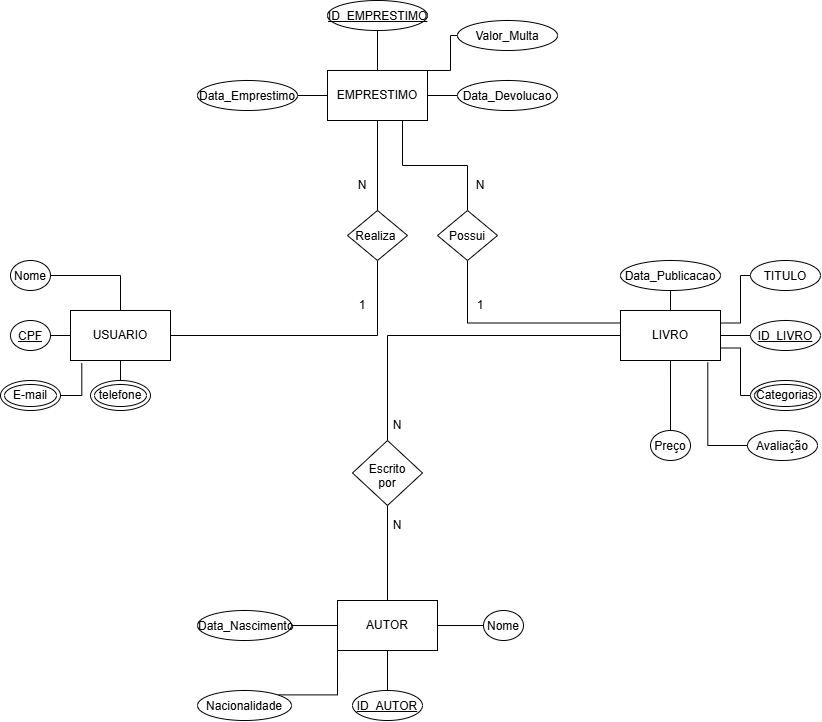

The diagram above was exported from draw.io. Its source (the exported page's mxGraphModel, read from the mxfile embedded in the PNG):
<mxGraphModel dx="1414" dy="1932" grid="1" gridSize="10" guides="1" tooltips="1" connect="1" arrows="1" fold="1" page="1" pageScale="1" pageWidth="827" pageHeight="1169" math="0" shadow="0">
  <root>
    <mxCell id="0" />
    <mxCell id="1" parent="0" />
    <mxCell id="LUU75zs3e9ZmAJQn73yb-58" edge="1" parent="1" source="LUU75zs3e9ZmAJQn73yb-3" style="edgeStyle=orthogonalEdgeStyle;rounded=0;orthogonalLoop=1;jettySize=auto;html=1;exitX=1;exitY=0.5;exitDx=0;exitDy=0;entryX=0.5;entryY=1;entryDx=0;entryDy=0;endArrow=none;endFill=0;" target="LUU75zs3e9ZmAJQn73yb-52">
      <mxGeometry relative="1" as="geometry" />
    </mxCell>
    <mxCell id="LUU75zs3e9ZmAJQn73yb-3" parent="1" style="html=1;dashed=0;whiteSpace=wrap;" value="USUARIO" vertex="1">
      <mxGeometry height="50" width="100" x="100" y="190" as="geometry" />
    </mxCell>
    <mxCell id="LUU75zs3e9ZmAJQn73yb-69" edge="1" parent="1" source="LUU75zs3e9ZmAJQn73yb-4" style="edgeStyle=orthogonalEdgeStyle;rounded=0;orthogonalLoop=1;jettySize=auto;html=1;exitX=0.75;exitY=1;exitDx=0;exitDy=0;entryX=0.5;entryY=0;entryDx=0;entryDy=0;endArrow=none;endFill=0;" target="LUU75zs3e9ZmAJQn73yb-68">
      <mxGeometry relative="1" as="geometry" />
    </mxCell>
    <mxCell id="LUU75zs3e9ZmAJQn73yb-4" parent="1" style="html=1;dashed=0;whiteSpace=wrap;" value="EMPRESTIMO" vertex="1">
      <mxGeometry height="50" width="100" x="357" y="-50" as="geometry" />
    </mxCell>
    <mxCell id="LUU75zs3e9ZmAJQn73yb-67" edge="1" parent="1" source="LUU75zs3e9ZmAJQn73yb-5" style="edgeStyle=orthogonalEdgeStyle;rounded=0;orthogonalLoop=1;jettySize=auto;html=1;exitX=0;exitY=0.5;exitDx=0;exitDy=0;entryX=0.5;entryY=0;entryDx=0;entryDy=0;endArrow=none;endFill=0;" target="LUU75zs3e9ZmAJQn73yb-60">
      <mxGeometry relative="1" as="geometry" />
    </mxCell>
    <mxCell id="LUU75zs3e9ZmAJQn73yb-5" parent="1" style="html=1;dashed=0;whiteSpace=wrap;" value="LIVRO" vertex="1">
      <mxGeometry height="50" width="100" x="650" y="190" as="geometry" />
    </mxCell>
    <mxCell id="LUU75zs3e9ZmAJQn73yb-64" edge="1" parent="1" source="LUU75zs3e9ZmAJQn73yb-6" style="edgeStyle=orthogonalEdgeStyle;rounded=0;orthogonalLoop=1;jettySize=auto;html=1;exitX=0.5;exitY=0;exitDx=0;exitDy=0;entryX=0.5;entryY=1;entryDx=0;entryDy=0;endArrow=none;endFill=0;" target="LUU75zs3e9ZmAJQn73yb-60">
      <mxGeometry relative="1" as="geometry" />
    </mxCell>
    <mxCell id="LUU75zs3e9ZmAJQn73yb-6" parent="1" style="html=1;dashed=0;whiteSpace=wrap;" value="AUTOR" vertex="1">
      <mxGeometry height="50" width="100" x="367" y="480" as="geometry" />
    </mxCell>
    <mxCell id="LUU75zs3e9ZmAJQn73yb-33" edge="1" parent="1" source="LUU75zs3e9ZmAJQn73yb-7" style="edgeStyle=orthogonalEdgeStyle;rounded=0;orthogonalLoop=1;jettySize=auto;html=1;exitX=1;exitY=0.5;exitDx=0;exitDy=0;entryX=0.5;entryY=0;entryDx=0;entryDy=0;endArrow=none;endFill=0;" target="LUU75zs3e9ZmAJQn73yb-3">
      <mxGeometry relative="1" as="geometry" />
    </mxCell>
    <mxCell id="LUU75zs3e9ZmAJQn73yb-7" parent="1" style="ellipse;whiteSpace=wrap;html=1;shapeInside=1;" value="Nome" vertex="1">
      <mxGeometry height="30" width="40" x="40" y="140" as="geometry" />
    </mxCell>
    <mxCell id="LUU75zs3e9ZmAJQn73yb-9" edge="1" parent="1" style="edgeStyle=orthogonalEdgeStyle;rounded=0;orthogonalLoop=1;jettySize=auto;html=1;innerLoopWaypoints=1;exitX=0.5;exitY=1;exitDx=0;exitDy=0;">
      <mxGeometry relative="1" as="geometry">
        <mxPoint x="150" y="170" as="sourcePoint" />
        <mxPoint x="150" y="170" as="targetPoint" />
      </mxGeometry>
    </mxCell>
    <mxCell id="LUU75zs3e9ZmAJQn73yb-34" edge="1" parent="1" source="LUU75zs3e9ZmAJQn73yb-10" style="edgeStyle=orthogonalEdgeStyle;rounded=0;orthogonalLoop=1;jettySize=auto;html=1;endArrow=none;endFill=0;" target="LUU75zs3e9ZmAJQn73yb-3" value="">
      <mxGeometry relative="1" as="geometry" />
    </mxCell>
    <mxCell id="LUU75zs3e9ZmAJQn73yb-10" parent="1" style="ellipse;whiteSpace=wrap;html=1;shapeInside=1;fontStyle=4" value="&lt;div&gt;&lt;u&gt;CPF&lt;/u&gt;&lt;/div&gt;" vertex="1">
      <mxGeometry height="30" width="40" x="40" y="200" as="geometry" />
    </mxCell>
    <mxCell id="LUU75zs3e9ZmAJQn73yb-36" edge="1" parent="1" source="LUU75zs3e9ZmAJQn73yb-17" style="edgeStyle=orthogonalEdgeStyle;rounded=0;orthogonalLoop=1;jettySize=auto;html=1;endArrow=none;endFill=0;" target="LUU75zs3e9ZmAJQn73yb-3" value="">
      <mxGeometry relative="1" as="geometry" />
    </mxCell>
    <mxCell id="LUU75zs3e9ZmAJQn73yb-17" parent="1" style="ellipse;shape=doubleEllipse;whiteSpace=wrap;html=1;" value="telefone" vertex="1">
      <mxGeometry height="30" width="60" x="120" y="260" as="geometry" />
    </mxCell>
    <mxCell id="LUU75zs3e9ZmAJQn73yb-18" parent="1" style="ellipse;shape=doubleEllipse;whiteSpace=wrap;html=1;" value="E-mail" vertex="1">
      <mxGeometry height="30" width="60" x="30" y="260" as="geometry" />
    </mxCell>
    <mxCell id="LUU75zs3e9ZmAJQn73yb-43" edge="1" parent="1" source="LUU75zs3e9ZmAJQn73yb-19" style="edgeStyle=orthogonalEdgeStyle;rounded=0;orthogonalLoop=1;jettySize=auto;html=1;endArrow=none;endFill=0;" target="LUU75zs3e9ZmAJQn73yb-6" value="">
      <mxGeometry relative="1" as="geometry" />
    </mxCell>
    <mxCell id="LUU75zs3e9ZmAJQn73yb-19" parent="1" style="ellipse;whiteSpace=wrap;html=1;shapeInside=1;" value="&lt;u&gt;ID_AUTOR&lt;/u&gt;&lt;div&gt;&lt;br&gt;&lt;/div&gt;" vertex="1">
      <mxGeometry height="30" width="70" x="382" y="570" as="geometry" />
    </mxCell>
    <mxCell id="LUU75zs3e9ZmAJQn73yb-41" edge="1" parent="1" source="LUU75zs3e9ZmAJQn73yb-20" style="edgeStyle=orthogonalEdgeStyle;rounded=0;orthogonalLoop=1;jettySize=auto;html=1;endArrow=none;endFill=0;" target="LUU75zs3e9ZmAJQn73yb-5" value="">
      <mxGeometry relative="1" as="geometry" />
    </mxCell>
    <mxCell id="LUU75zs3e9ZmAJQn73yb-20" parent="1" style="ellipse;whiteSpace=wrap;html=1;shapeInside=1;" value="&lt;u&gt;ID_LIVRO&lt;/u&gt;" vertex="1">
      <mxGeometry height="30" width="70" x="780" y="200" as="geometry" />
    </mxCell>
    <mxCell id="LUU75zs3e9ZmAJQn73yb-31" edge="1" parent="1" source="LUU75zs3e9ZmAJQn73yb-21" style="edgeStyle=orthogonalEdgeStyle;rounded=0;orthogonalLoop=1;jettySize=auto;html=1;endArrow=none;endFill=0;" target="LUU75zs3e9ZmAJQn73yb-4" value="">
      <mxGeometry relative="1" as="geometry" />
    </mxCell>
    <mxCell id="LUU75zs3e9ZmAJQn73yb-21" parent="1" style="ellipse;whiteSpace=wrap;html=1;shapeInside=1;" value="&lt;u&gt;ID_EMPRESTIMO&lt;/u&gt;&lt;div&gt;&lt;br&gt;&lt;/div&gt;" vertex="1">
      <mxGeometry height="30" width="100" x="357" y="-120" as="geometry" />
    </mxCell>
    <mxCell id="LUU75zs3e9ZmAJQn73yb-40" edge="1" parent="1" source="LUU75zs3e9ZmAJQn73yb-23" style="edgeStyle=orthogonalEdgeStyle;rounded=0;orthogonalLoop=1;jettySize=auto;html=1;exitX=0;exitY=0.5;exitDx=0;exitDy=0;entryX=1;entryY=0.25;entryDx=0;entryDy=0;endArrow=none;endFill=0;" target="LUU75zs3e9ZmAJQn73yb-5">
      <mxGeometry relative="1" as="geometry">
        <Array as="points">
          <mxPoint x="770.03" y="155.03" />
          <mxPoint x="770.03" y="202.48" />
        </Array>
      </mxGeometry>
    </mxCell>
    <mxCell id="LUU75zs3e9ZmAJQn73yb-23" parent="1" style="ellipse;whiteSpace=wrap;html=1;shapeInside=1;" value="TITULO" vertex="1">
      <mxGeometry height="30" width="70" x="780" y="140" as="geometry" />
    </mxCell>
    <mxCell id="LUU75zs3e9ZmAJQn73yb-39" edge="1" parent="1" source="LUU75zs3e9ZmAJQn73yb-24" style="edgeStyle=orthogonalEdgeStyle;rounded=0;orthogonalLoop=1;jettySize=auto;html=1;exitX=0.5;exitY=1;exitDx=0;exitDy=0;entryX=0.5;entryY=0;entryDx=0;entryDy=0;endArrow=none;endFill=0;" target="LUU75zs3e9ZmAJQn73yb-5">
      <mxGeometry relative="1" as="geometry" />
    </mxCell>
    <mxCell id="LUU75zs3e9ZmAJQn73yb-24" parent="1" style="ellipse;whiteSpace=wrap;html=1;shapeInside=1;" value="Data_Publicacao" vertex="1">
      <mxGeometry height="30" width="100" x="650" y="140" as="geometry" />
    </mxCell>
    <mxCell id="LUU75zs3e9ZmAJQn73yb-56" edge="1" parent="1" source="LUU75zs3e9ZmAJQn73yb-26" style="edgeStyle=orthogonalEdgeStyle;rounded=0;orthogonalLoop=1;jettySize=auto;html=1;endArrow=none;endFill=0;" target="LUU75zs3e9ZmAJQn73yb-5" value="">
      <mxGeometry relative="1" as="geometry" />
    </mxCell>
    <mxCell id="LUU75zs3e9ZmAJQn73yb-26" parent="1" style="ellipse;whiteSpace=wrap;html=1;shapeInside=1;" value="Preço" vertex="1">
      <mxGeometry height="30" width="40" x="680" y="310" as="geometry" />
    </mxCell>
    <mxCell id="LUU75zs3e9ZmAJQn73yb-42" edge="1" parent="1" source="LUU75zs3e9ZmAJQn73yb-27" style="edgeStyle=orthogonalEdgeStyle;rounded=0;orthogonalLoop=1;jettySize=auto;html=1;exitX=0;exitY=0.5;exitDx=0;exitDy=0;entryX=1;entryY=0.75;entryDx=0;entryDy=0;endArrow=none;endFill=0;" target="LUU75zs3e9ZmAJQn73yb-5">
      <mxGeometry relative="1" as="geometry">
        <Array as="points">
          <mxPoint x="770.03" y="275.03" />
          <mxPoint x="770.03" y="227.52" />
        </Array>
      </mxGeometry>
    </mxCell>
    <mxCell id="LUU75zs3e9ZmAJQn73yb-27" parent="1" style="ellipse;shape=doubleEllipse;whiteSpace=wrap;html=1;" value="Categorias" vertex="1">
      <mxGeometry height="30" width="70" x="780" y="260" as="geometry" />
    </mxCell>
    <mxCell id="LUU75zs3e9ZmAJQn73yb-30" edge="1" parent="1" source="LUU75zs3e9ZmAJQn73yb-28" style="edgeStyle=orthogonalEdgeStyle;rounded=0;orthogonalLoop=1;jettySize=auto;html=1;endArrow=none;endFill=0;" target="LUU75zs3e9ZmAJQn73yb-4" value="">
      <mxGeometry relative="1" as="geometry" />
    </mxCell>
    <mxCell id="LUU75zs3e9ZmAJQn73yb-28" parent="1" style="ellipse;whiteSpace=wrap;html=1;shapeInside=1;" value="Data_Devolucao" vertex="1">
      <mxGeometry height="30" width="100" x="487" y="-40" as="geometry" />
    </mxCell>
    <mxCell id="LUU75zs3e9ZmAJQn73yb-32" edge="1" parent="1" source="LUU75zs3e9ZmAJQn73yb-29" style="edgeStyle=orthogonalEdgeStyle;rounded=0;orthogonalLoop=1;jettySize=auto;html=1;endArrow=none;endFill=0;" target="LUU75zs3e9ZmAJQn73yb-4" value="">
      <mxGeometry relative="1" as="geometry" />
    </mxCell>
    <mxCell id="LUU75zs3e9ZmAJQn73yb-29" parent="1" style="ellipse;whiteSpace=wrap;html=1;shapeInside=1;" value="Data_Emprestimo" vertex="1">
      <mxGeometry height="30" width="100" x="227" y="-40" as="geometry" />
    </mxCell>
    <mxCell id="LUU75zs3e9ZmAJQn73yb-35" edge="1" parent="1" source="LUU75zs3e9ZmAJQn73yb-18" style="edgeStyle=orthogonalEdgeStyle;rounded=0;orthogonalLoop=1;jettySize=auto;html=1;exitX=1;exitY=0.5;exitDx=0;exitDy=0;entryX=0.113;entryY=1.051;entryDx=0;entryDy=0;entryPerimeter=0;endArrow=none;endFill=0;" target="LUU75zs3e9ZmAJQn73yb-3">
      <mxGeometry relative="1" as="geometry" />
    </mxCell>
    <mxCell id="LUU75zs3e9ZmAJQn73yb-46" edge="1" parent="1" source="LUU75zs3e9ZmAJQn73yb-45" style="edgeStyle=orthogonalEdgeStyle;rounded=0;orthogonalLoop=1;jettySize=auto;html=1;endArrow=none;endFill=0;" target="LUU75zs3e9ZmAJQn73yb-6" value="">
      <mxGeometry relative="1" as="geometry" />
    </mxCell>
    <mxCell id="LUU75zs3e9ZmAJQn73yb-45" parent="1" style="ellipse;whiteSpace=wrap;html=1;shapeInside=1;" value="Nome" vertex="1">
      <mxGeometry height="30" width="40" x="513" y="490" as="geometry" />
    </mxCell>
    <mxCell id="LUU75zs3e9ZmAJQn73yb-49" edge="1" parent="1" source="LUU75zs3e9ZmAJQn73yb-48" style="edgeStyle=orthogonalEdgeStyle;rounded=0;orthogonalLoop=1;jettySize=auto;html=1;endArrow=none;endFill=0;" target="LUU75zs3e9ZmAJQn73yb-6" value="">
      <mxGeometry relative="1" as="geometry" />
    </mxCell>
    <mxCell id="LUU75zs3e9ZmAJQn73yb-48" parent="1" style="ellipse;whiteSpace=wrap;html=1;shapeInside=1;" value="Data_Nascimento" vertex="1">
      <mxGeometry height="30" width="94" x="227" y="490" as="geometry" />
    </mxCell>
    <mxCell id="LUU75zs3e9ZmAJQn73yb-51" edge="1" parent="1" source="LUU75zs3e9ZmAJQn73yb-50" style="edgeStyle=orthogonalEdgeStyle;rounded=0;orthogonalLoop=1;jettySize=auto;html=1;exitX=1;exitY=0;exitDx=0;exitDy=0;entryX=0;entryY=1;entryDx=0;entryDy=0;endArrow=none;endFill=0;" target="LUU75zs3e9ZmAJQn73yb-6">
      <mxGeometry relative="1" as="geometry" />
    </mxCell>
    <mxCell id="LUU75zs3e9ZmAJQn73yb-50" parent="1" style="ellipse;whiteSpace=wrap;html=1;shapeInside=1;" value="Nacionalidade" vertex="1">
      <mxGeometry height="30" width="94" x="227" y="570" as="geometry" />
    </mxCell>
    <mxCell id="LUU75zs3e9ZmAJQn73yb-59" edge="1" parent="1" source="LUU75zs3e9ZmAJQn73yb-52" style="edgeStyle=orthogonalEdgeStyle;rounded=0;orthogonalLoop=1;jettySize=auto;html=1;exitX=0.5;exitY=0;exitDx=0;exitDy=0;entryX=0.5;entryY=1;entryDx=0;entryDy=0;endArrow=none;endFill=0;" target="LUU75zs3e9ZmAJQn73yb-4">
      <mxGeometry relative="1" as="geometry" />
    </mxCell>
    <mxCell id="LUU75zs3e9ZmAJQn73yb-52" parent="1" style="rhombus;whiteSpace=wrap;html=1;shapeInside=1;" value="Realiza&amp;nbsp;" vertex="1">
      <mxGeometry height="50" width="60" x="377" y="90" as="geometry" />
    </mxCell>
    <mxCell id="LUU75zs3e9ZmAJQn73yb-53" parent="1" style="ellipse;whiteSpace=wrap;html=1;shapeInside=1;" value="Avaliação" vertex="1">
      <mxGeometry height="30" width="70" x="777" y="310" as="geometry" />
    </mxCell>
    <mxCell id="LUU75zs3e9ZmAJQn73yb-55" edge="1" parent="1" source="LUU75zs3e9ZmAJQn73yb-54" style="edgeStyle=orthogonalEdgeStyle;rounded=0;orthogonalLoop=1;jettySize=auto;html=1;exitX=0;exitY=0.5;exitDx=0;exitDy=0;entryX=1;entryY=0;entryDx=0;entryDy=0;endArrow=none;endFill=0;" target="LUU75zs3e9ZmAJQn73yb-4">
      <mxGeometry relative="1" as="geometry">
        <Array as="points">
          <mxPoint x="480.03" y="-84.97" />
          <mxPoint x="480.03" y="-50" />
        </Array>
      </mxGeometry>
    </mxCell>
    <mxCell id="LUU75zs3e9ZmAJQn73yb-54" parent="1" style="ellipse;whiteSpace=wrap;html=1;shapeInside=1;" value="Valor_Multa" vertex="1">
      <mxGeometry height="30" width="100" x="487" y="-100" as="geometry" />
    </mxCell>
    <mxCell id="LUU75zs3e9ZmAJQn73yb-57" edge="1" parent="1" source="LUU75zs3e9ZmAJQn73yb-53" style="edgeStyle=orthogonalEdgeStyle;rounded=0;orthogonalLoop=1;jettySize=auto;html=1;exitX=0;exitY=0.5;exitDx=0;exitDy=0;entryX=0.873;entryY=1.04;entryDx=0;entryDy=0;entryPerimeter=0;endArrow=none;endFill=0;" target="LUU75zs3e9ZmAJQn73yb-5">
      <mxGeometry relative="1" as="geometry" />
    </mxCell>
    <mxCell id="LUU75zs3e9ZmAJQn73yb-60" parent="1" style="rhombus;whiteSpace=wrap;html=1;shapeInside=1;" value="Escrito por" vertex="1">
      <mxGeometry height="65" width="70" x="382" y="320" as="geometry" />
    </mxCell>
    <mxCell id="LUU75zs3e9ZmAJQn73yb-70" edge="1" parent="1" source="LUU75zs3e9ZmAJQn73yb-68" style="edgeStyle=orthogonalEdgeStyle;rounded=0;orthogonalLoop=1;jettySize=auto;html=1;exitX=0.5;exitY=1;exitDx=0;exitDy=0;entryX=0;entryY=0.25;entryDx=0;entryDy=0;endArrow=none;endFill=0;" target="LUU75zs3e9ZmAJQn73yb-5">
      <mxGeometry relative="1" as="geometry" />
    </mxCell>
    <mxCell id="LUU75zs3e9ZmAJQn73yb-68" parent="1" style="rhombus;whiteSpace=wrap;html=1;shapeInside=1;" value="Possui" vertex="1">
      <mxGeometry height="50" width="60" x="467" y="90" as="geometry" />
    </mxCell>
    <mxCell id="LUU75zs3e9ZmAJQn73yb-71" parent="1" style="text;html=1;whiteSpace=wrap;strokeColor=none;fillColor=none;align=center;verticalAlign=middle;rounded=0;" value="1" vertex="1">
      <mxGeometry height="30" width="20" x="500" y="170" as="geometry" />
    </mxCell>
    <mxCell id="LUU75zs3e9ZmAJQn73yb-73" parent="1" style="text;html=1;whiteSpace=wrap;strokeColor=none;fillColor=none;align=center;verticalAlign=middle;rounded=0;" value="1" vertex="1">
      <mxGeometry height="30" width="20" x="382" y="170" as="geometry" />
    </mxCell>
    <mxCell id="LUU75zs3e9ZmAJQn73yb-75" parent="1" style="text;html=1;whiteSpace=wrap;strokeColor=none;fillColor=none;align=center;verticalAlign=middle;rounded=0;" value="N" vertex="1">
      <mxGeometry height="30" width="20" x="500" y="50" as="geometry" />
    </mxCell>
    <mxCell id="LUU75zs3e9ZmAJQn73yb-78" parent="1" style="text;html=1;whiteSpace=wrap;strokeColor=none;fillColor=none;align=center;verticalAlign=middle;rounded=0;" value="N" vertex="1">
      <mxGeometry height="30" width="20" x="382" y="50" as="geometry" />
    </mxCell>
    <mxCell id="LUU75zs3e9ZmAJQn73yb-79" parent="1" style="text;html=1;whiteSpace=wrap;strokeColor=none;fillColor=none;align=center;verticalAlign=middle;rounded=0;" value="N" vertex="1">
      <mxGeometry height="30" width="20" x="417" y="290" as="geometry" />
    </mxCell>
    <mxCell id="LUU75zs3e9ZmAJQn73yb-80" parent="1" style="text;html=1;whiteSpace=wrap;strokeColor=none;fillColor=none;align=center;verticalAlign=middle;rounded=0;" value="N" vertex="1">
      <mxGeometry height="30" width="20" x="417" y="390" as="geometry" />
    </mxCell>
  </root>
</mxGraphModel>